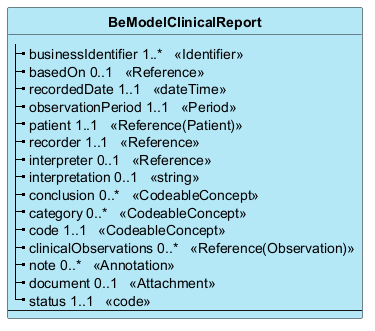

The diagram above was rendered by PlantUML. Its source (embedded in the PNG):
@startuml
skinparam ClassBackgroundColor #B5E8F7
skinparam linetype polyline
hide circle
hide stereotype

class "**BeModelClinicalReport**" as BeModelClinicalReport {
|_ businessIdentifier 1..*   <<Identifier>>  
|_ basedOn 0..1   <<Reference>>  
|_ recordedDate 1..1   <<dateTime>>  
|_ observationPeriod 1..1   <<Period>>  
|_ patient 1..1   <<Reference(Patient)>>  
|_ recorder 1..1   <<Reference>>  
|_ interpreter 0..1   <<Reference>>  
|_ interpretation 0..1   <<string>>  
|_ conclusion 0..*   <<CodeableConcept>>  
|_ category 0..*   <<CodeableConcept>>  
|_ code 1..1   <<CodeableConcept>>  
|_ clinicalObservations 0..*   <<Reference(Observation)>>  
|_ note 0..*   <<Annotation>>  
|_ document 0..1   <<Attachment>>  
|_ status 1..1   <<code>>  
--
}

@enduml